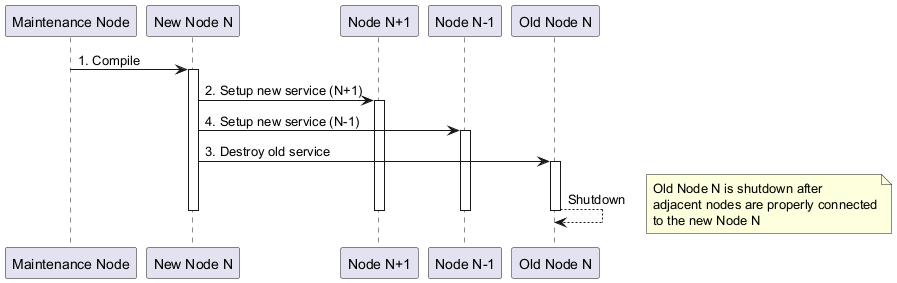

The diagram above was rendered by PlantUML. Its source (embedded in the PNG):
@startuml
participant "Maintenance Node" as MN
participant "New Node N" as NN
participant "Node N+1" as NP
participant "Node N-1" as NM
participant "Old Node N" as ON

MN -> NN : 1. Compile
activate NN
NN -> NP : 2. Setup new service (N+1)
activate NP
NN -> NM : 4. Setup new service (N-1)
activate NM
NN -> ON : 3. Destroy old service
activate ON
ON --> ON : Shutdown
deactivate ON
note right
  Old Node N is shutdown after
  adjacent nodes are properly connected
  to the new Node N
endnote
deactivate NP
deactivate NM
deactivate NN
@enduml